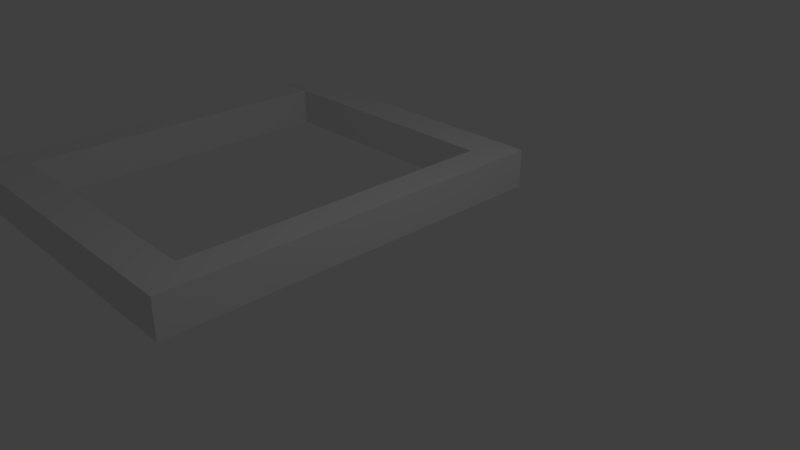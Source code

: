 # Source: window.blend  (saved by Blender 2.78.0; exported with 4.5.12 LTS)
import bpy
from mathutils import Matrix  # noqa: F401  (used for matrix-valued properties, if any)

bpy.ops.wm.read_factory_settings(use_empty=True)
scene = bpy.context.scene
scene.name = 'Scene'

# ---- collections
col_collection_1 = bpy.data.collections.new('Collection 1'); scene.collection.children.link(col_collection_1)
col_collection_2 = bpy.data.collections.new('Collection 2'); scene.collection.children.link(col_collection_2)
col_collection_2.hide_render = True
col_collection_2.hide_viewport = True

# ---- materials (node trees are filled in below, after node groups)
mat_material = bpy.data.materials.new('Material')
mat_material.alpha_threshold = 0.0
mat_material.use_transparent_shadow = False
mat_material.roughness = 0.5
mat_material.line_color = (0.0, 0.0, 0.0, 1.0)
mat_material_001 = bpy.data.materials.new('Material.001')
mat_material_001.alpha_threshold = 0.0
mat_material_001.use_transparent_shadow = False
mat_material_001.roughness = 0.5

# ---- material node trees

# ---- world
world_world = bpy.data.worlds.new('World'); scene.world = world_world
world_world.color = (0.05088, 0.05088, 0.05088)
world_world.use_sun_shadow = False
world_world.sun_shadow_jitter_overblur = 0.0
world_world.cycles.sampling_method = 'MANUAL'

# ---- cameras
cam_camera = bpy.data.cameras.new('Camera')
cam_camera.clip_end = 100.0
cam_camera.lens = 35.0
cam_camera.sensor_width = 32.0
cam_camera.sensor_height = 18.0
cam_camera.ortho_scale = 7.314
cam_camera.dof.focus_distance = 0.0
cam_camera.dof.aperture_fstop = 128.0

# ---- lights
light_lamp = bpy.data.lights.new('Lamp', 'POINT')
light_lamp.transmission_factor = 0.0
light_lamp.cutoff_distance = 30.0
light_lamp.energy = 100.0
light_lamp.shadow_buffer_clip_start = 1.001
light_lamp.shadow_soft_size = 0.1
light_lamp.shadow_maximum_resolution = 0.006
light_lamp.use_absolute_resolution = True

# ---- meshes
me_cube = bpy.data.meshes.new('Cube')
me_cube.from_pydata([(-0.1369, 1.0, 0.07699), (-0.1369, -1.0, 0.07699), (-0.9763, -1.0, 0.07699), (-0.9763, 1.0, 0.07699), (-0.1369, 1.0, 1.917), (-0.1369, -1.0, 1.917), (-0.9763, -1.0, 1.917), (-0.9763, 1.0, 1.917), (-0.1369, 0.8132, 0.07699), (-0.9763, 0.8132, 0.07699), (-0.1369, 0.8132, 1.917), (-0.9763, 0.8132, 1.917), (-0.1369, -0.8062, 0.07699), (-0.1369, -0.8062, 1.917), (-0.9763, -0.8062, 0.07699), (-0.9763, -0.8062, 1.917), (-0.9763, 0.8132, 0.07699), (-0.9763, 1.0, 0.07699), (-0.9763, -1.0, 0.07699), (-0.9763, -1.0, 1.917), (-0.9763, 1.0, 1.917), (-0.9763, 0.8132, 1.917), (-0.9763, -0.8062, 0.07699), (-0.9763, -0.8062, 1.917), (-8.505, 0.8132, 0.07699), (-8.505, 1.0, 0.07699), (-8.505, -1.0, 0.07699), (-8.505, -1.0, 1.917), (-8.505, 1.0, 1.917), (-8.505, 0.8132, 1.917), (-8.505, -0.8062, 0.07699), (-8.505, -0.8062, 1.917), (-7.654, -0.8062, 1.917), (-7.654, -1.0, 1.917), (-7.654, -0.8062, 0.07699), (-7.654, -1.0, 0.07699), (-8.505, 0.8151, 1.917), (-8.505, 0.8151, 0.07698), (-7.654, 0.8151, 1.917), (-7.654, 0.8151, 0.07698)], [], [(12, 1, 2, 14), (13, 15, 6, 5), (12, 13, 5, 1), (1, 5, 6, 2), (2, 6, 19, 18), (4, 0, 3, 7), (14, 15, 11, 9), (0, 4, 10, 8), (4, 7, 11, 10), (0, 8, 9, 3), (6, 15, 23, 19), (8, 10, 13, 12), (10, 11, 15, 13), (8, 12, 14, 9), (16, 21, 29, 24), (33, 32, 31, 27), (15, 14, 22, 23), (14, 2, 18, 22), (11, 7, 20, 21), (7, 3, 17, 20), (9, 11, 21, 16), (3, 9, 16, 17), (24, 29, 28, 25), (26, 27, 31, 30), (20, 17, 25, 28), (17, 16, 24, 25), (31, 32, 38, 36), (34, 35, 26, 30), (21, 20, 28, 29), (35, 33, 27, 26), (18, 19, 33, 35), (22, 18, 35, 34), (23, 22, 34, 32), (19, 23, 32, 33), (38, 39, 37, 36), (32, 34, 39, 38), (30, 31, 36, 37), (34, 30, 37, 39)])
me_cube.materials.append(mat_material)
me_cube.use_remesh_preserve_volume = False
me_cube.use_remesh_preserve_attributes = False
me_cube.use_mirror_vertex_groups = False
me_cube.update()
me_cube_002 = bpy.data.meshes.new('Cube.002')
me_cube_002.from_pydata([(-1.0, -1.0, -1.0), (-1.0, -1.0, 1.0), (-1.0, 1.0, -1.0), (-1.0, 1.0, 1.0), (1.0, -1.0, -1.0), (1.0, -1.0, 1.0), (1.0, 1.0, -1.0), (1.0, 1.0, 1.0)], [], [(0, 1, 3, 2), (2, 3, 7, 6), (6, 7, 5, 4), (4, 5, 1, 0), (2, 6, 4, 0), (7, 3, 1, 5)])
me_cube_002.materials.append(mat_material_001)
me_cube_002.use_remesh_preserve_volume = False
me_cube_002.use_remesh_preserve_attributes = False
me_cube_002.use_mirror_vertex_groups = False
me_cube_002.update()

# ---- objects
ob_cube = bpy.data.objects.new('Cube', me_cube)
ob_lamp = bpy.data.objects.new('Lamp', light_lamp)
ob_camera = bpy.data.objects.new('Camera', cam_camera)
ob_cube_001 = bpy.data.objects.new('Cube.001', me_cube_002)

# ---- transforms, parenting, visibility, modifiers, constraints
ob_cube.location = (0.05926, 0.0, 0.0)
ob_cube.scale = (0.5923, 3.022, 0.3143)
ob_cube.lock_rotations_4d = False
ob_cube.empty_display_type = 'ARROWS'
ob_cube.lineart.crease_threshold = 0.0
ob_lamp.location = (4.076, 1.005, 5.904)
ob_lamp.rotation_euler = (0.6503, 0.05522, 1.866)
ob_lamp.lock_rotations_4d = False
ob_lamp.empty_display_type = 'ARROWS'
ob_lamp.color = (0.0, 0.0, 0.0, 0.0)
ob_lamp.lineart.crease_threshold = 0.0
ob_camera.location = (7.481, -6.508, 5.344)
ob_camera.rotation_euler = (1.109, 0.0, 0.8149)
ob_camera.lock_rotations_4d = False
ob_camera.empty_display_type = 'ARROWS'
ob_camera.color = (0.0, 0.0, 0.0, 0.0)
ob_camera.display_type = 'WIRE'
ob_camera.lineart.crease_threshold = 0.0
ob_cube_001.location = (-2.543, 0.02549, 0.2102)
ob_cube_001.scale = (2.124, 2.47, 0.08141)
ob_cube_001.lineart.crease_threshold = 0.0

# ---- collection membership
col_collection_1.objects.link(ob_cube)
col_collection_1.objects.link(ob_lamp)
col_collection_1.objects.link(ob_camera)
col_collection_2.objects.link(ob_cube_001)

# ---- scene / render settings (as saved in the file)
scene.camera = ob_camera
scene.frame_start = 1; scene.frame_end = 250; scene.frame_set(53)
scene.render.engine = 'BLENDER_EEVEE_NEXT'
scene.render.resolution_percentage = 50
scene.render.dither_intensity = 0.0
scene.cycles.use_denoising = False
scene.cycles.samples = 128
scene.cycles.sampling_pattern = 'TABULATED_SOBOL'
scene.cycles.light_sampling_threshold = 0.0
scene.cycles.use_adaptive_sampling = False
scene.cycles.use_light_tree = False
scene.cycles.blur_glossy = 0.0
scene.cycles.sample_clamp_indirect = 0.0
scene.view_settings.view_transform = 'Standard'
bpy.context.view_layer.update()
